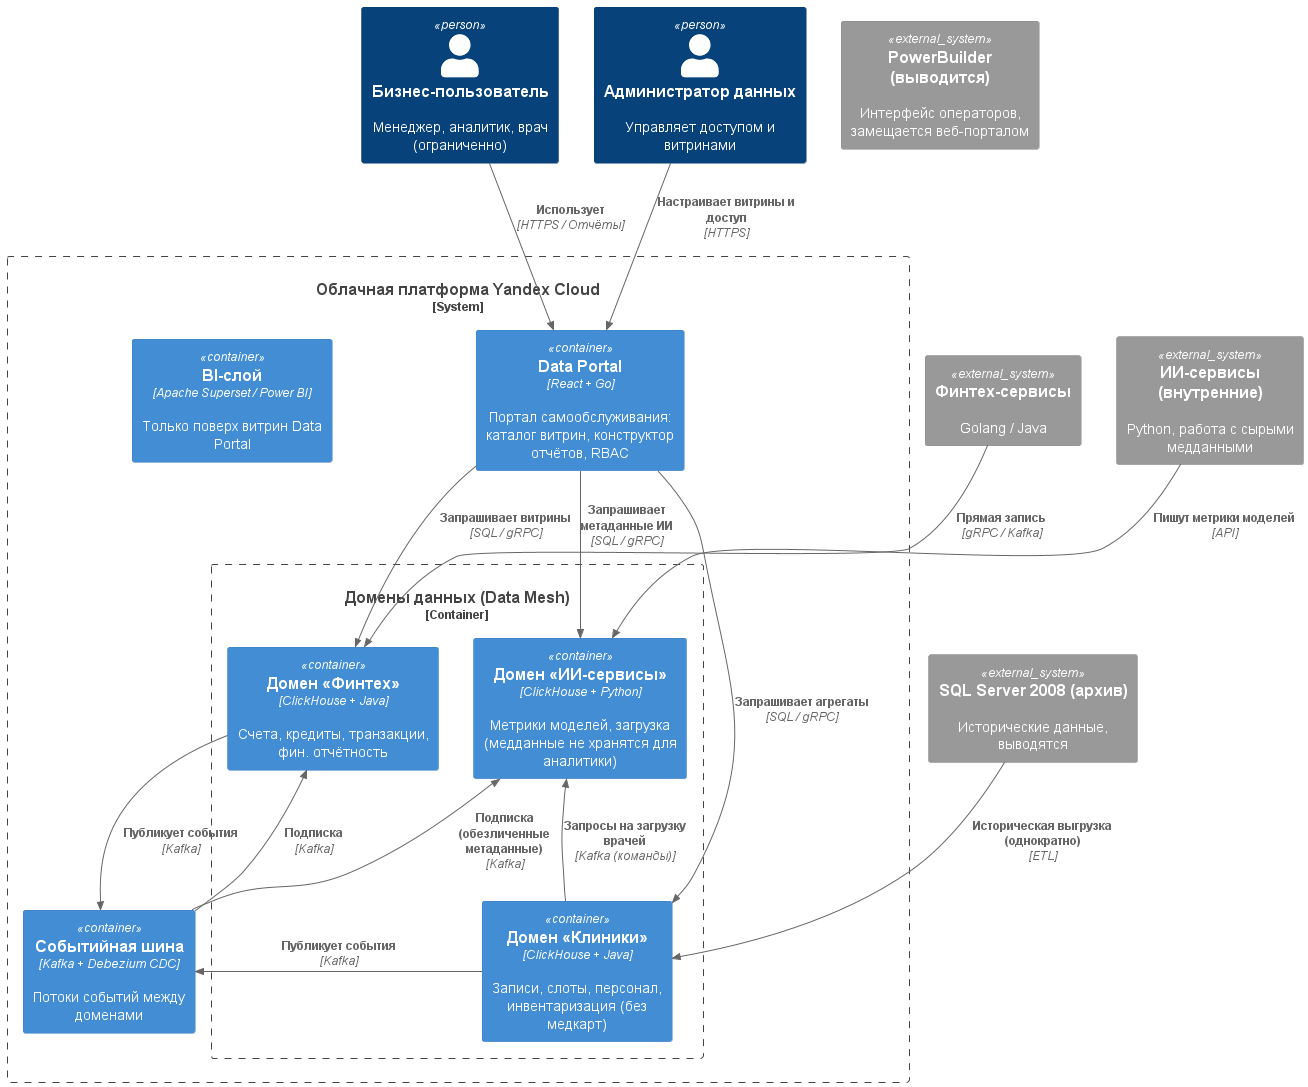

The diagram above was rendered by PlantUML. Its source (embedded in the PNG):
@startuml
!include <C4/C4_Container.puml>

Person(business_user, "Бизнес-пользователь", "Менеджер, аналитик, врач (ограниченно)")
Person(admin, "Администратор данных", "Управляет доступом и витринами")

System_Boundary(cloud, "Облачная платформа Yandex Cloud") {

    Container(portal, "Data Portal", "React + Go", "Портал самообслуживания: каталог витрин, конструктор отчётов, RBAC")

    Container_Boundary(domains, "Домены данных (Data Mesh)") {

        Container(clinic_domain, "Домен «Клиники»", "ClickHouse + Java", "Записи, слоты, персонал, инвентаризация (без медкарт)")
        Container(fintech_domain, "Домен «Финтех»", "ClickHouse + Java", "Счета, кредиты, транзакции, фин. отчётность")
        Container(ai_domain, "Домен «ИИ-сервисы»", "ClickHouse + Python", "Метрики моделей, загрузка (медданные не хранятся для аналитики)")
    }

    Container(event_bus, "Событийная шина", "Kafka + Debezium CDC", "Потоки событий между доменами")
    Container(bi_tool, "BI-слой", "Apache Superset / Power BI", "Только поверх витрин Data Portal")
}

System_Ext(legacy_sql, "SQL Server 2008 (архив)", "Исторические данные, выводятся")
System_Ext(legacy_pb, "PowerBuilder (выводится)", "Интерфейс операторов, замещается веб-порталом")
System_Ext(fintech_apps, "Финтех-сервисы", "Golang / Java")
System_Ext(ai_services, "ИИ-сервисы (внутренние)", "Python, работа с сырыми медданными")

Rel(business_user, portal, "Использует", "HTTPS / Отчёты")
Rel(admin, portal, "Настраивает витрины и доступ", "HTTPS")

Rel(portal, clinic_domain, "Запрашивает агрегаты", "SQL / gRPC")
Rel(portal, fintech_domain, "Запрашивает витрины", "SQL / gRPC")
Rel(portal, ai_domain, "Запрашивает метаданные ИИ", "SQL / gRPC")

Rel(clinic_domain, event_bus, "Публикует события", "Kafka")
Rel(fintech_domain, event_bus, "Публикует события", "Kafka")

Rel(event_bus, fintech_domain, "Подписка", "Kafka")
Rel(event_bus, ai_domain, "Подписка (обезличенные метаданные)", "Kafka")

Rel(legacy_sql, clinic_domain, "Историческая выгрузка (однократно)", "ETL")
Rel(fintech_apps, fintech_domain, "Прямая запись", "gRPC / Kafka")
Rel(ai_services, ai_domain, "Пишут метрики моделей", "API")

Rel_Back(ai_domain, clinic_domain, "Запросы на загрузку врачей", "Kafka (команды)")

@enduml